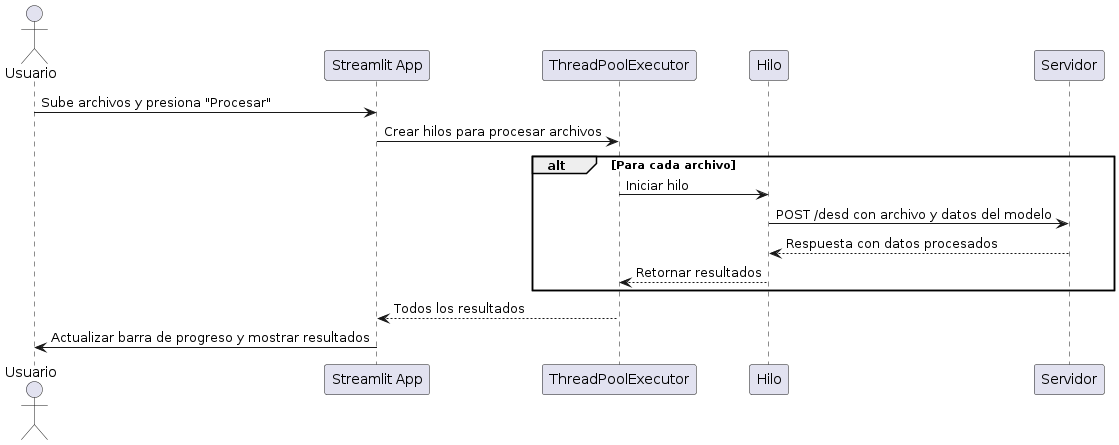

The diagram above was rendered by PlantUML. Its source (embedded in the PNG):
@startuml
actor Usuario
participant "Streamlit App" as SA
participant "ThreadPoolExecutor" as TPE
participant "Hilo" as H
participant "Servidor" as S

Usuario -> SA: Sube archivos y presiona "Procesar"
SA -> TPE: Crear hilos para procesar archivos

alt Para cada archivo
    TPE -> H: Iniciar hilo
    H -> S: POST /desd con archivo y datos del modelo
    S --> H: Respuesta con datos procesados
    H --> TPE: Retornar resultados
end

TPE --> SA: Todos los resultados
SA -> Usuario: Actualizar barra de progreso y mostrar resultados
@enduml